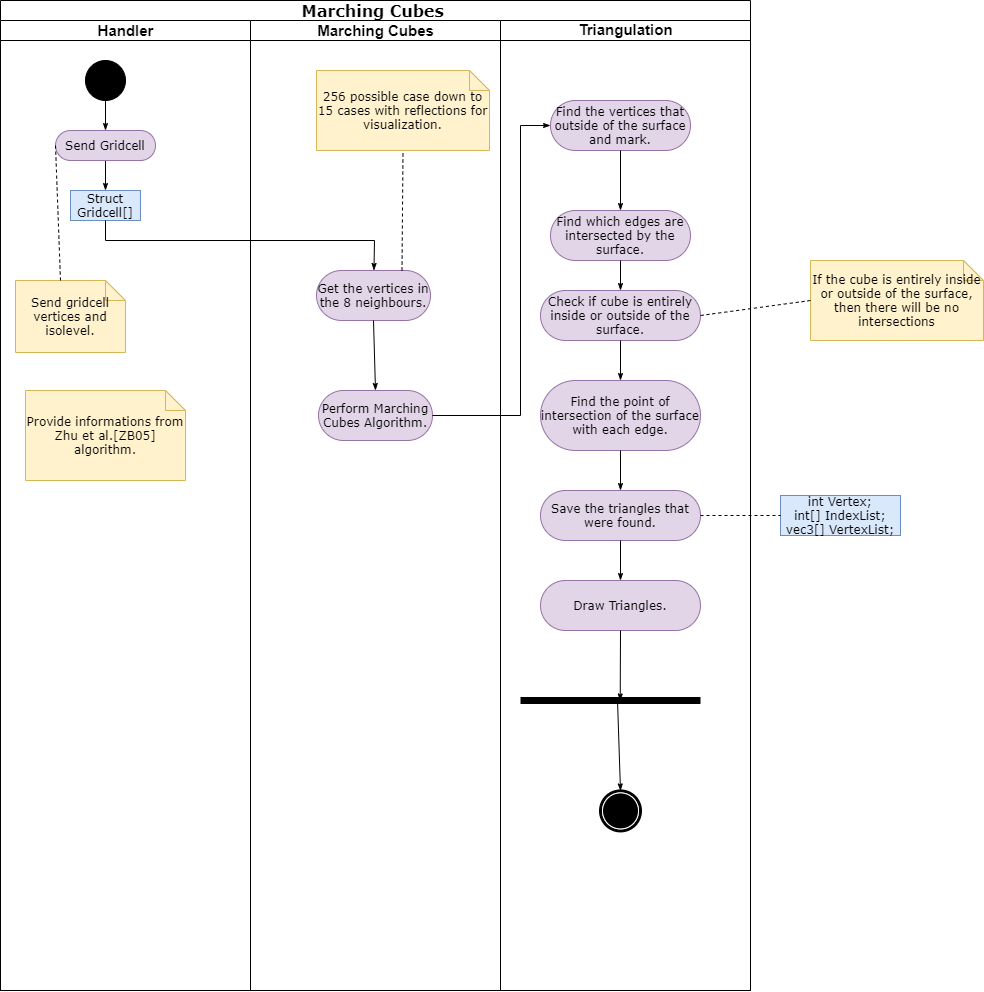

The diagram above was exported from draw.io. Its source (the exported page's mxGraphModel, read from the mxfile embedded in the PNG):
<mxGraphModel dx="981" dy="492" grid="1" gridSize="10" guides="1" tooltips="1" connect="1" arrows="1" fold="1" page="1" pageScale="1" pageWidth="850" pageHeight="1100" background="#ffffff" math="0" shadow="0">
  <root>
    <mxCell id="0" />
    <mxCell id="1" parent="0" />
    <mxCell id="1c1d494c118603dd-1" value="&lt;font style=&quot;font-size: 16px&quot;&gt;Marching Cubes&amp;nbsp;&lt;/font&gt;" style="swimlane;html=1;childLayout=stackLayout;startSize=20;rounded=0;shadow=0;comic=0;labelBackgroundColor=none;strokeWidth=1;fontFamily=Verdana;fontSize=12;align=center;" parent="1" vertex="1">
      <mxGeometry x="40" y="20" width="750" height="990" as="geometry" />
    </mxCell>
    <mxCell id="1c1d494c118603dd-2" value="&lt;font style=&quot;font-size: 15px&quot;&gt;Handler&lt;/font&gt;" style="swimlane;html=1;startSize=20;" parent="1c1d494c118603dd-1" vertex="1">
      <mxGeometry y="20" width="250" height="970" as="geometry" />
    </mxCell>
    <mxCell id="1c1d494c118603dd-34" style="edgeStyle=none;rounded=0;html=1;labelBackgroundColor=none;startArrow=none;startFill=0;startSize=5;endArrow=classicThin;endFill=1;endSize=5;jettySize=auto;orthogonalLoop=1;strokeWidth=1;fontFamily=Verdana;fontSize=12;exitX=0.5;exitY=1;exitDx=0;exitDy=0;" parent="1c1d494c118603dd-2" source="60571a20871a0731-8" target="1c1d494c118603dd-10" edge="1">
      <mxGeometry relative="1" as="geometry">
        <mxPoint x="148.75" y="250" as="sourcePoint" />
      </mxGeometry>
    </mxCell>
    <mxCell id="1c1d494c118603dd-10" value="Struct Gridcell[]" style="rounded=0;whiteSpace=wrap;html=1;shadow=0;comic=0;labelBackgroundColor=none;strokeWidth=1;fontFamily=Verdana;fontSize=12;align=center;arcSize=50;fillColor=#dae8fc;strokeColor=#6c8ebf;" parent="1c1d494c118603dd-2" vertex="1">
      <mxGeometry x="70" y="170" width="70" height="30" as="geometry" />
    </mxCell>
    <mxCell id="60571a20871a0731-4" value="" style="ellipse;whiteSpace=wrap;html=1;rounded=0;shadow=0;comic=0;labelBackgroundColor=none;strokeWidth=1;fillColor=#000000;fontFamily=Verdana;fontSize=12;align=center;" parent="1c1d494c118603dd-2" vertex="1">
      <mxGeometry x="85" y="40" width="40" height="40" as="geometry" />
    </mxCell>
    <mxCell id="60571a20871a0731-8" value="Send Gridcell" style="rounded=1;whiteSpace=wrap;html=1;shadow=0;comic=0;labelBackgroundColor=none;strokeWidth=1;fontFamily=Verdana;fontSize=12;align=center;arcSize=50;fillColor=#e1d5e7;strokeColor=#9673a6;" parent="1c1d494c118603dd-2" vertex="1">
      <mxGeometry x="55" y="110" width="100" height="30" as="geometry" />
    </mxCell>
    <mxCell id="1c1d494c118603dd-27" style="edgeStyle=orthogonalEdgeStyle;rounded=0;html=1;labelBackgroundColor=none;startArrow=none;startFill=0;startSize=5;endArrow=classicThin;endFill=1;endSize=5;jettySize=auto;orthogonalLoop=1;strokeWidth=1;fontFamily=Verdana;fontSize=12" parent="1c1d494c118603dd-2" source="60571a20871a0731-4" target="60571a20871a0731-8" edge="1">
      <mxGeometry relative="1" as="geometry" />
    </mxCell>
    <mxCell id="1c1d494c118603dd-21" value="Send gridcell vertices and isolevel." style="shape=note;whiteSpace=wrap;html=1;rounded=0;shadow=0;comic=0;labelBackgroundColor=none;strokeWidth=1;fontFamily=Verdana;fontSize=12;align=center;size=20;fillColor=#fff2cc;strokeColor=#d6b656;" parent="1c1d494c118603dd-2" vertex="1">
      <mxGeometry x="15" y="260" width="110" height="72" as="geometry" />
    </mxCell>
    <mxCell id="v5lr7bBvockY5O7Us8n9-3" value="Provide informations from Zhu et al.[ZB05] algorithm." style="shape=note;whiteSpace=wrap;html=1;rounded=0;shadow=0;comic=0;labelBackgroundColor=none;strokeWidth=1;fontFamily=Verdana;fontSize=12;align=center;size=20;fillColor=#fff2cc;strokeColor=#d6b656;" parent="1c1d494c118603dd-2" vertex="1">
      <mxGeometry x="25" y="370" width="160" height="90" as="geometry" />
    </mxCell>
    <mxCell id="FSS5P7uBZxBDkMRp00eT-8" value="" style="endArrow=none;dashed=1;html=1;strokeWidth=1;fontSize=12;entryX=0;entryY=0.5;entryDx=0;entryDy=0;exitX=0;exitY=0;exitDx=45;exitDy=0;exitPerimeter=0;fontStyle=1" edge="1" parent="1c1d494c118603dd-2" source="1c1d494c118603dd-21" target="60571a20871a0731-8">
      <mxGeometry width="50" height="50" relative="1" as="geometry">
        <mxPoint x="40" y="240" as="sourcePoint" />
        <mxPoint x="90" y="190" as="targetPoint" />
      </mxGeometry>
    </mxCell>
    <mxCell id="1c1d494c118603dd-3" value="&lt;font style=&quot;font-size: 15px&quot;&gt;Marching Cubes&lt;/font&gt;" style="swimlane;html=1;startSize=20;" parent="1c1d494c118603dd-1" vertex="1">
      <mxGeometry x="250" y="20" width="250" height="970" as="geometry" />
    </mxCell>
    <mxCell id="1c1d494c118603dd-7" value="Get the vertices in the 8 neighbours." style="rounded=1;whiteSpace=wrap;html=1;shadow=0;comic=0;labelBackgroundColor=none;strokeWidth=1;fontFamily=Verdana;fontSize=12;align=center;arcSize=50;fillColor=#e1d5e7;strokeColor=#9673a6;" parent="1c1d494c118603dd-3" vertex="1">
      <mxGeometry x="66" y="250" width="114" height="50" as="geometry" />
    </mxCell>
    <mxCell id="Eoc1qnh-sB_IrAHV5-r7-13" style="edgeStyle=none;rounded=0;html=1;labelBackgroundColor=none;startArrow=none;startFill=0;startSize=5;endArrow=classicThin;endFill=1;endSize=5;jettySize=auto;orthogonalLoop=1;strokeWidth=1;fontFamily=Verdana;fontSize=12;exitX=0.5;exitY=1;exitDx=0;exitDy=0;entryX=0.5;entryY=0;entryDx=0;entryDy=0;" parent="1c1d494c118603dd-3" source="1c1d494c118603dd-7" target="FSS5P7uBZxBDkMRp00eT-19" edge="1">
      <mxGeometry relative="1" as="geometry">
        <mxPoint x="-100" y="198.24074074074076" as="sourcePoint" />
        <mxPoint x="124" y="350" as="targetPoint" />
      </mxGeometry>
    </mxCell>
    <mxCell id="v5lr7bBvockY5O7Us8n9-2" value="" style="endArrow=none;dashed=1;html=1;entryX=0.5;entryY=1;entryDx=0;entryDy=0;entryPerimeter=0;exitX=0.75;exitY=0;exitDx=0;exitDy=0;" parent="1c1d494c118603dd-3" source="1c1d494c118603dd-7" target="v5lr7bBvockY5O7Us8n9-1" edge="1">
      <mxGeometry width="50" height="50" relative="1" as="geometry">
        <mxPoint x="173" y="190" as="sourcePoint" />
        <mxPoint x="223" y="140" as="targetPoint" />
      </mxGeometry>
    </mxCell>
    <mxCell id="v5lr7bBvockY5O7Us8n9-1" value="256 possible case down to 15 cases with reflections for visualization." style="shape=note;whiteSpace=wrap;html=1;rounded=0;shadow=0;comic=0;labelBackgroundColor=none;strokeWidth=1;fontFamily=Verdana;fontSize=12;align=center;size=20;fillColor=#fff2cc;strokeColor=#d6b656;" parent="1c1d494c118603dd-3" vertex="1">
      <mxGeometry x="66" y="50" width="173" height="80" as="geometry" />
    </mxCell>
    <mxCell id="FSS5P7uBZxBDkMRp00eT-19" value="Perform Marching Cubes Algorithm." style="rounded=1;whiteSpace=wrap;html=1;shadow=0;comic=0;labelBackgroundColor=none;strokeWidth=1;fontFamily=Verdana;fontSize=12;align=center;arcSize=50;fillColor=#e1d5e7;strokeColor=#9673a6;" vertex="1" parent="1c1d494c118603dd-3">
      <mxGeometry x="68" y="370" width="114" height="50" as="geometry" />
    </mxCell>
    <mxCell id="1c1d494c118603dd-4" value="&lt;pre style=&quot;line-height: 15.6px ; font-family: &amp;#34;courier&amp;#34; , monospace ; font-weight: 400&quot;&gt;&lt;span style=&quot;font-family: &amp;#34;helvetica&amp;#34; ; font-weight: 700 ; white-space: nowrap ; background-color: rgb(255 , 255 , 255)&quot;&gt;&lt;font style=&quot;font-size: 15px&quot;&gt;Triangulation&lt;/font&gt;&lt;/span&gt;&lt;font size=&quot;2&quot; style=&quot;background-color: rgb(255 , 255 , 255)&quot;&gt;&lt;br&gt;&lt;/font&gt;&lt;/pre&gt;" style="swimlane;html=1;startSize=20;" parent="1c1d494c118603dd-1" vertex="1">
      <mxGeometry x="500" y="20" width="250" height="970" as="geometry" />
    </mxCell>
    <mxCell id="FSS5P7uBZxBDkMRp00eT-2" value="Find the vertices that outside of the surface and mark." style="rounded=1;whiteSpace=wrap;html=1;shadow=0;comic=0;labelBackgroundColor=none;strokeWidth=1;fontFamily=Verdana;fontSize=12;align=center;arcSize=50;fillColor=#e1d5e7;strokeColor=#9673a6;" vertex="1" parent="1c1d494c118603dd-4">
      <mxGeometry x="50" y="80" width="140" height="50" as="geometry" />
    </mxCell>
    <mxCell id="FSS5P7uBZxBDkMRp00eT-3" value="Find which edges are intersected by the surface." style="rounded=1;whiteSpace=wrap;html=1;shadow=0;comic=0;labelBackgroundColor=none;strokeWidth=1;fontFamily=Verdana;fontSize=12;align=center;arcSize=50;fillColor=#e1d5e7;strokeColor=#9673a6;" vertex="1" parent="1c1d494c118603dd-4">
      <mxGeometry x="50" y="190" width="140" height="50" as="geometry" />
    </mxCell>
    <mxCell id="FSS5P7uBZxBDkMRp00eT-5" style="edgeStyle=none;rounded=0;html=1;labelBackgroundColor=none;startArrow=none;startFill=0;startSize=5;endArrow=classicThin;endFill=1;endSize=5;jettySize=auto;orthogonalLoop=1;strokeWidth=1;fontFamily=Verdana;fontSize=12;exitX=0.5;exitY=1;exitDx=0;exitDy=0;entryX=0.5;entryY=0;entryDx=0;entryDy=0;" edge="1" parent="1c1d494c118603dd-4" source="FSS5P7uBZxBDkMRp00eT-2" target="FSS5P7uBZxBDkMRp00eT-3">
      <mxGeometry relative="1" as="geometry">
        <mxPoint x="-375" y="110" as="sourcePoint" />
        <mxPoint x="-375" y="140" as="targetPoint" />
      </mxGeometry>
    </mxCell>
    <mxCell id="FSS5P7uBZxBDkMRp00eT-6" value="Check if cube is entirely inside or outside of the surface." style="rounded=1;whiteSpace=wrap;html=1;shadow=0;comic=0;labelBackgroundColor=none;strokeWidth=1;fontFamily=Verdana;fontSize=12;align=center;arcSize=50;fillColor=#e1d5e7;strokeColor=#9673a6;" vertex="1" parent="1c1d494c118603dd-4">
      <mxGeometry x="40" y="270" width="160" height="50" as="geometry" />
    </mxCell>
    <mxCell id="FSS5P7uBZxBDkMRp00eT-10" value="Find the point of intersection of the surface with each edge." style="rounded=1;whiteSpace=wrap;html=1;shadow=0;comic=0;labelBackgroundColor=none;strokeWidth=1;fontFamily=Verdana;fontSize=12;align=center;arcSize=50;fillColor=#e1d5e7;strokeColor=#9673a6;" vertex="1" parent="1c1d494c118603dd-4">
      <mxGeometry x="40" y="360" width="160" height="70" as="geometry" />
    </mxCell>
    <mxCell id="FSS5P7uBZxBDkMRp00eT-11" style="edgeStyle=none;rounded=0;html=1;labelBackgroundColor=none;startArrow=none;startFill=0;startSize=5;endArrow=classicThin;endFill=1;endSize=5;jettySize=auto;orthogonalLoop=1;strokeWidth=1;fontFamily=Verdana;fontSize=12;entryX=0.5;entryY=0;entryDx=0;entryDy=0;exitX=0.5;exitY=1;exitDx=0;exitDy=0;" edge="1" parent="1c1d494c118603dd-4" source="FSS5P7uBZxBDkMRp00eT-3" target="FSS5P7uBZxBDkMRp00eT-6">
      <mxGeometry relative="1" as="geometry">
        <mxPoint x="-116.5" y="300" as="sourcePoint" />
        <mxPoint x="-116.5" y="330" as="targetPoint" />
      </mxGeometry>
    </mxCell>
    <mxCell id="FSS5P7uBZxBDkMRp00eT-12" style="edgeStyle=none;rounded=0;html=1;labelBackgroundColor=none;startArrow=none;startFill=0;startSize=5;endArrow=classicThin;endFill=1;endSize=5;jettySize=auto;orthogonalLoop=1;strokeWidth=1;fontFamily=Verdana;fontSize=12;entryX=0.5;entryY=0;entryDx=0;entryDy=0;exitX=0.5;exitY=1;exitDx=0;exitDy=0;" edge="1" parent="1c1d494c118603dd-4" source="FSS5P7uBZxBDkMRp00eT-6" target="FSS5P7uBZxBDkMRp00eT-10">
      <mxGeometry relative="1" as="geometry">
        <mxPoint x="-116.5" y="300" as="sourcePoint" />
        <mxPoint x="-116.5" y="330" as="targetPoint" />
      </mxGeometry>
    </mxCell>
    <mxCell id="FSS5P7uBZxBDkMRp00eT-13" value="Save the triangles that were found." style="rounded=1;whiteSpace=wrap;html=1;shadow=0;comic=0;labelBackgroundColor=none;strokeWidth=1;fontFamily=Verdana;fontSize=12;align=center;arcSize=50;fillColor=#e1d5e7;strokeColor=#9673a6;" vertex="1" parent="1c1d494c118603dd-4">
      <mxGeometry x="40" y="470" width="160" height="50" as="geometry" />
    </mxCell>
    <mxCell id="FSS5P7uBZxBDkMRp00eT-14" style="edgeStyle=none;rounded=0;html=1;labelBackgroundColor=none;startArrow=none;startFill=0;startSize=5;endArrow=classicThin;endFill=1;endSize=5;jettySize=auto;orthogonalLoop=1;strokeWidth=1;fontFamily=Verdana;fontSize=12;entryX=0.5;entryY=0;entryDx=0;entryDy=0;exitX=0.5;exitY=1;exitDx=0;exitDy=0;" edge="1" parent="1c1d494c118603dd-4" source="FSS5P7uBZxBDkMRp00eT-10" target="FSS5P7uBZxBDkMRp00eT-13">
      <mxGeometry relative="1" as="geometry">
        <mxPoint x="130" y="330" as="sourcePoint" />
        <mxPoint x="130" y="370" as="targetPoint" />
      </mxGeometry>
    </mxCell>
    <mxCell id="FSS5P7uBZxBDkMRp00eT-17" value="Draw Triangles." style="rounded=1;whiteSpace=wrap;html=1;shadow=0;comic=0;labelBackgroundColor=none;strokeWidth=1;fontFamily=Verdana;fontSize=12;align=center;arcSize=50;fillColor=#e1d5e7;strokeColor=#9673a6;" vertex="1" parent="1c1d494c118603dd-4">
      <mxGeometry x="40" y="560" width="160" height="50" as="geometry" />
    </mxCell>
    <mxCell id="FSS5P7uBZxBDkMRp00eT-18" style="edgeStyle=none;rounded=0;html=1;labelBackgroundColor=none;startArrow=none;startFill=0;startSize=5;endArrow=classicThin;endFill=1;endSize=5;jettySize=auto;orthogonalLoop=1;strokeWidth=1;fontFamily=Verdana;fontSize=12;entryX=0.5;entryY=0;entryDx=0;entryDy=0;exitX=0.5;exitY=1;exitDx=0;exitDy=0;" edge="1" parent="1c1d494c118603dd-4" source="FSS5P7uBZxBDkMRp00eT-13" target="FSS5P7uBZxBDkMRp00eT-17">
      <mxGeometry relative="1" as="geometry">
        <mxPoint x="-122.5" y="440" as="sourcePoint" />
        <mxPoint x="-122.5" y="496.97" as="targetPoint" />
      </mxGeometry>
    </mxCell>
    <mxCell id="60571a20871a0731-5" value="" style="shape=mxgraph.bpmn.shape;html=1;verticalLabelPosition=bottom;labelBackgroundColor=#ffffff;verticalAlign=top;perimeter=ellipsePerimeter;outline=end;symbol=terminate;rounded=0;shadow=0;comic=0;strokeWidth=1;fontFamily=Verdana;fontSize=12;align=center;" parent="1c1d494c118603dd-4" vertex="1">
      <mxGeometry x="100" y="770.42" width="40" height="40" as="geometry" />
    </mxCell>
    <mxCell id="1c1d494c118603dd-45" style="edgeStyle=none;rounded=0;html=1;labelBackgroundColor=none;startArrow=none;startFill=0;startSize=5;endArrow=classicThin;endFill=1;endSize=5;jettySize=auto;orthogonalLoop=1;strokeWidth=1;fontFamily=Verdana;fontSize=12;exitX=0.539;exitY=0.521;exitDx=0;exitDy=0;exitPerimeter=0;entryX=0.5;entryY=0;entryDx=0;entryDy=0;" parent="1c1d494c118603dd-4" source="Eoc1qnh-sB_IrAHV5-r7-21" target="60571a20871a0731-5" edge="1">
      <mxGeometry relative="1" as="geometry">
        <mxPoint x="119.07999999999993" y="689.9999999999999" as="sourcePoint" />
        <mxPoint x="123" y="730.42" as="targetPoint" />
      </mxGeometry>
    </mxCell>
    <mxCell id="Eoc1qnh-sB_IrAHV5-r7-21" value="" style="line;strokeWidth=7;fillColor=none;align=left;verticalAlign=middle;spacingTop=-1;spacingLeft=3;spacingRight=3;rotatable=0;labelPosition=right;points=[];portConstraint=eastwest;" parent="1c1d494c118603dd-4" vertex="1">
      <mxGeometry x="20" y="670" width="180" height="20" as="geometry" />
    </mxCell>
    <mxCell id="FSS5P7uBZxBDkMRp00eT-21" style="edgeStyle=none;rounded=0;html=1;labelBackgroundColor=none;startArrow=none;startFill=0;startSize=5;endArrow=classicThin;endFill=1;endSize=5;jettySize=auto;orthogonalLoop=1;strokeWidth=1;fontFamily=Verdana;fontSize=12;entryX=0.554;entryY=0.521;entryDx=0;entryDy=0;exitX=0.5;exitY=1;exitDx=0;exitDy=0;entryPerimeter=0;" edge="1" parent="1c1d494c118603dd-4" source="FSS5P7uBZxBDkMRp00eT-17" target="Eoc1qnh-sB_IrAHV5-r7-21">
      <mxGeometry relative="1" as="geometry">
        <mxPoint x="130" y="530" as="sourcePoint" />
        <mxPoint x="130" y="570" as="targetPoint" />
      </mxGeometry>
    </mxCell>
    <mxCell id="1c1d494c118603dd-35" style="edgeStyle=none;rounded=0;html=1;labelBackgroundColor=none;startArrow=none;startFill=0;startSize=5;endArrow=classicThin;endFill=1;endSize=5;jettySize=auto;orthogonalLoop=1;strokeWidth=1;fontFamily=Verdana;fontSize=12" parent="1c1d494c118603dd-1" source="1c1d494c118603dd-10" target="1c1d494c118603dd-7" edge="1">
      <mxGeometry relative="1" as="geometry">
        <Array as="points">
          <mxPoint x="105" y="240" />
          <mxPoint x="374" y="240" />
        </Array>
      </mxGeometry>
    </mxCell>
    <mxCell id="FSS5P7uBZxBDkMRp00eT-20" style="edgeStyle=none;rounded=0;html=1;labelBackgroundColor=none;startArrow=none;startFill=0;startSize=5;endArrow=classicThin;endFill=1;endSize=5;jettySize=auto;orthogonalLoop=1;strokeWidth=1;fontFamily=Verdana;fontSize=12;exitX=1;exitY=0.5;exitDx=0;exitDy=0;entryX=0;entryY=0.5;entryDx=0;entryDy=0;" edge="1" parent="1c1d494c118603dd-1" source="FSS5P7uBZxBDkMRp00eT-19" target="FSS5P7uBZxBDkMRp00eT-2">
      <mxGeometry relative="1" as="geometry">
        <mxPoint x="383" y="330" as="sourcePoint" />
        <mxPoint x="385" y="400" as="targetPoint" />
        <Array as="points">
          <mxPoint x="520" y="415" />
          <mxPoint x="520" y="125" />
        </Array>
      </mxGeometry>
    </mxCell>
    <mxCell id="FSS5P7uBZxBDkMRp00eT-7" value="If the cube is entirely inside or outside of the surface, then there will be no intersections" style="shape=note;whiteSpace=wrap;html=1;rounded=0;shadow=0;comic=0;labelBackgroundColor=none;strokeWidth=1;fontFamily=Verdana;fontSize=12;align=center;size=20;fillColor=#fff2cc;strokeColor=#d6b656;" vertex="1" parent="1">
      <mxGeometry x="850" y="280" width="173" height="80" as="geometry" />
    </mxCell>
    <mxCell id="FSS5P7uBZxBDkMRp00eT-9" value="" style="endArrow=none;dashed=1;html=1;strokeWidth=1;fontSize=12;entryX=1;entryY=0.5;entryDx=0;entryDy=0;exitX=0;exitY=0.5;exitDx=0;exitDy=0;exitPerimeter=0;" edge="1" parent="1" source="FSS5P7uBZxBDkMRp00eT-7" target="FSS5P7uBZxBDkMRp00eT-6">
      <mxGeometry width="50" height="50" relative="1" as="geometry">
        <mxPoint x="120" y="310" as="sourcePoint" />
        <mxPoint x="105" y="175" as="targetPoint" />
      </mxGeometry>
    </mxCell>
    <mxCell id="FSS5P7uBZxBDkMRp00eT-15" value="int Vertex;&lt;br&gt;int[] IndexList;&lt;br&gt;vec3[] VertexList;" style="rounded=0;whiteSpace=wrap;html=1;shadow=0;comic=0;labelBackgroundColor=none;strokeWidth=1;fontFamily=Verdana;fontSize=12;align=center;arcSize=50;fillColor=#dae8fc;strokeColor=#6c8ebf;" vertex="1" parent="1">
      <mxGeometry x="820" y="515" width="120" height="40" as="geometry" />
    </mxCell>
    <mxCell id="FSS5P7uBZxBDkMRp00eT-16" value="" style="endArrow=none;dashed=1;html=1;strokeWidth=1;fontSize=12;entryX=0;entryY=0.5;entryDx=0;entryDy=0;exitX=1;exitY=0.5;exitDx=0;exitDy=0;fontStyle=1" edge="1" parent="1" source="FSS5P7uBZxBDkMRp00eT-13" target="FSS5P7uBZxBDkMRp00eT-15">
      <mxGeometry width="50" height="50" relative="1" as="geometry">
        <mxPoint x="120" y="310" as="sourcePoint" />
        <mxPoint x="105" y="175" as="targetPoint" />
      </mxGeometry>
    </mxCell>
  </root>
</mxGraphModel>